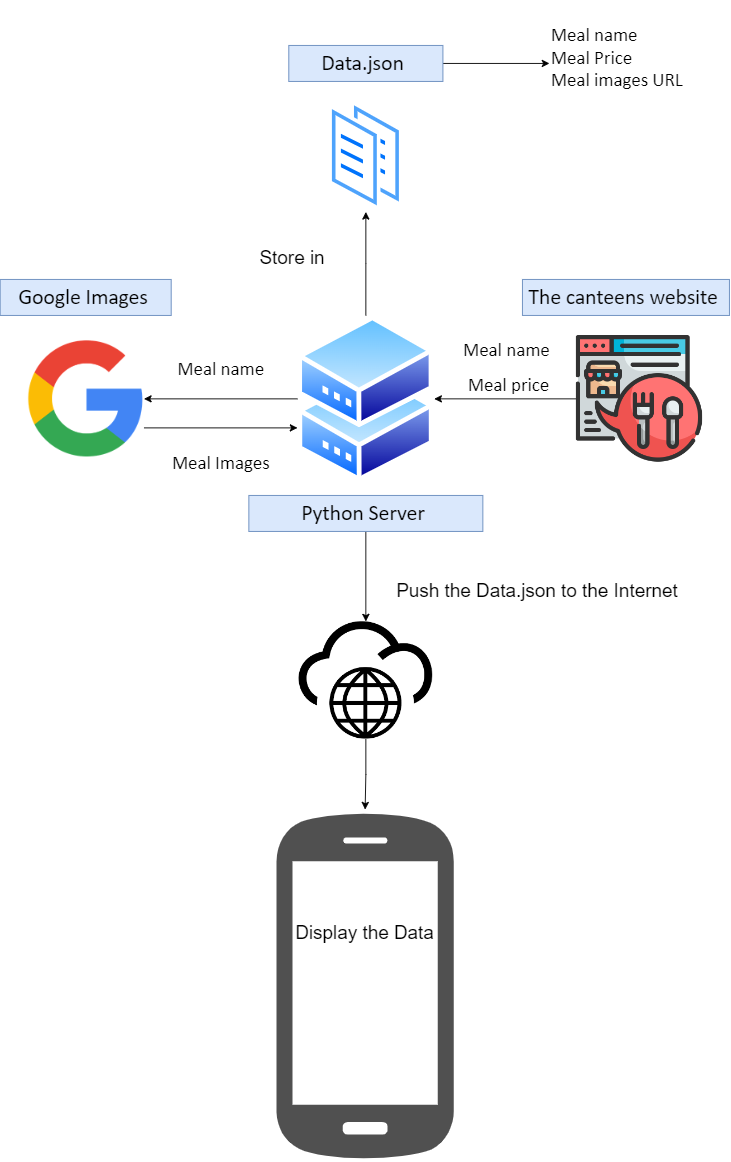

The diagram above was exported from draw.io. Its source (the exported page's mxGraphModel, read from the mxfile embedded in the PNG):
<mxGraphModel dx="2844" dy="2677" grid="1" gridSize="10" guides="1" tooltips="1" connect="1" arrows="1" fold="1" page="1" pageScale="1" pageWidth="827" pageHeight="1169" math="0" shadow="0">
  <root>
    <mxCell id="0" />
    <mxCell id="1" parent="0" />
    <mxCell id="G0QkG3rh7njeKah2UKaH-7" style="edgeStyle=orthogonalEdgeStyle;rounded=0;orthogonalLoop=1;jettySize=auto;html=1;entryX=1;entryY=0.5;entryDx=0;entryDy=0;" edge="1" parent="1" source="G0QkG3rh7njeKah2UKaH-2" target="G0QkG3rh7njeKah2UKaH-4">
      <mxGeometry relative="1" as="geometry" />
    </mxCell>
    <mxCell id="G0QkG3rh7njeKah2UKaH-20" style="edgeStyle=orthogonalEdgeStyle;rounded=0;orthogonalLoop=1;jettySize=auto;html=1;fontSize=21;" edge="1" parent="1" source="G0QkG3rh7njeKah2UKaH-2" target="G0QkG3rh7njeKah2UKaH-15">
      <mxGeometry relative="1" as="geometry" />
    </mxCell>
    <mxCell id="G0QkG3rh7njeKah2UKaH-2" value="" style="aspect=fixed;perimeter=ellipsePerimeter;html=1;align=center;shadow=0;dashed=0;spacingTop=3;image;image=img/lib/active_directory/shadowed_router.svg;" vertex="1" parent="1">
      <mxGeometry x="330" y="240" width="152" height="185.37" as="geometry" />
    </mxCell>
    <mxCell id="G0QkG3rh7njeKah2UKaH-5" style="edgeStyle=orthogonalEdgeStyle;rounded=0;orthogonalLoop=1;jettySize=auto;html=1;entryX=1;entryY=0.5;entryDx=0;entryDy=0;" edge="1" parent="1" target="G0QkG3rh7njeKah2UKaH-2">
      <mxGeometry relative="1" as="geometry">
        <mxPoint x="650" y="332.68499999999995" as="sourcePoint" />
      </mxGeometry>
    </mxCell>
    <mxCell id="G0QkG3rh7njeKah2UKaH-19" style="edgeStyle=orthogonalEdgeStyle;rounded=0;orthogonalLoop=1;jettySize=auto;html=1;exitX=1;exitY=0.75;exitDx=0;exitDy=0;entryX=0;entryY=0.674;entryDx=0;entryDy=0;entryPerimeter=0;fontSize=21;" edge="1" parent="1" source="G0QkG3rh7njeKah2UKaH-4" target="G0QkG3rh7njeKah2UKaH-2">
      <mxGeometry relative="1" as="geometry" />
    </mxCell>
    <mxCell id="G0QkG3rh7njeKah2UKaH-4" value="" style="shape=image;verticalLabelPosition=bottom;labelBackgroundColor=default;verticalAlign=top;aspect=fixed;imageAspect=0;image=data:image/png,(base64 omitted: 19416 chars);" vertex="1" parent="1">
      <mxGeometry x="30" y="268.18" width="129.45" height="129" as="geometry" />
    </mxCell>
    <mxCell id="G0QkG3rh7njeKah2UKaH-9" value="&lt;p&gt;&lt;span style=&quot;font-family: Calibri;&quot;&gt;&lt;font style=&quot;font-size: 21px;&quot;&gt;Meal name&amp;nbsp;&lt;/font&gt;&lt;/span&gt;&lt;/p&gt;&lt;p&gt;&lt;span style=&quot;font-family: Calibri;&quot;&gt;&lt;font style=&quot;font-size: 21px;&quot;&gt;&amp;nbsp;Meal price&amp;nbsp;&lt;/font&gt;&lt;/span&gt;&lt;/p&gt;" style="text;html=1;strokeColor=none;fillColor=none;align=center;verticalAlign=middle;whiteSpace=wrap;rounded=0;" vertex="1" parent="1">
      <mxGeometry x="430" y="268.18" width="270" height="60" as="geometry" />
    </mxCell>
    <mxCell id="G0QkG3rh7njeKah2UKaH-10" value="&lt;p&gt;&lt;span style=&quot;font-family: Calibri;&quot;&gt;&lt;font style=&quot;font-size: 21px;&quot;&gt;Meal name&amp;nbsp;&lt;/font&gt;&lt;/span&gt;&lt;span style=&quot;font-size: 21px; font-family: Calibri; background-color: initial;&quot;&gt;&amp;nbsp;&lt;/span&gt;&lt;/p&gt;" style="text;html=1;strokeColor=none;fillColor=none;align=center;verticalAlign=middle;whiteSpace=wrap;rounded=0;" vertex="1" parent="1">
      <mxGeometry x="120" y="280" width="260" height="40" as="geometry" />
    </mxCell>
    <mxCell id="G0QkG3rh7njeKah2UKaH-11" value="&lt;p&gt;&lt;span style=&quot;font-family: Calibri;&quot;&gt;&lt;font style=&quot;font-size: 21px;&quot;&gt;Meal Images&amp;nbsp;&lt;/font&gt;&lt;/span&gt;&lt;span style=&quot;font-size: 21px; font-family: Calibri; background-color: initial;&quot;&gt;&amp;nbsp;&lt;/span&gt;&lt;/p&gt;" style="text;html=1;strokeColor=none;fillColor=none;align=center;verticalAlign=middle;whiteSpace=wrap;rounded=0;" vertex="1" parent="1">
      <mxGeometry x="155" y="381.69" width="190" height="43.68" as="geometry" />
    </mxCell>
    <mxCell id="G0QkG3rh7njeKah2UKaH-12" value="&lt;p style=&quot;margin-top: 0pt; margin-bottom: 0pt; margin-left: 0in; direction: ltr; unicode-bidi: embed; word-break: normal;&quot;&gt;&lt;span style=&quot;font-size: 18pt; font-family: Calibri;&quot;&gt;The canteens website&amp;nbsp;&lt;/span&gt;&lt;/p&gt;" style="text;html=1;strokeColor=#6c8ebf;fillColor=#dae8fc;align=center;verticalAlign=middle;whiteSpace=wrap;rounded=0;" vertex="1" parent="1">
      <mxGeometry x="580" y="200" width="230" height="40" as="geometry" />
    </mxCell>
    <mxCell id="G0QkG3rh7njeKah2UKaH-30" style="edgeStyle=orthogonalEdgeStyle;rounded=0;orthogonalLoop=1;jettySize=auto;html=1;entryX=0.5;entryY=0;entryDx=0;entryDy=0;fontSize=21;" edge="1" parent="1" source="G0QkG3rh7njeKah2UKaH-13" target="G0QkG3rh7njeKah2UKaH-29">
      <mxGeometry relative="1" as="geometry" />
    </mxCell>
    <mxCell id="G0QkG3rh7njeKah2UKaH-13" value="&lt;p style=&quot;margin-top: 0pt; margin-bottom: 0pt; margin-left: 0in; direction: ltr; unicode-bidi: embed; word-break: normal;&quot;&gt;&lt;span style=&quot;font-size: 18pt; font-family: Calibri;&quot;&gt;Python&lt;/span&gt;&lt;span style=&quot;font-size: 18pt; font-family: Calibri;&quot;&gt;&amp;nbsp;&lt;/span&gt;&lt;span style=&quot;font-size: 18pt; font-family: Calibri;&quot;&gt;Server&amp;nbsp;&lt;/span&gt;&lt;br&gt;&lt;/p&gt;" style="text;html=1;strokeColor=#6c8ebf;fillColor=#dae8fc;align=center;verticalAlign=middle;whiteSpace=wrap;rounded=0;" vertex="1" parent="1">
      <mxGeometry x="276" y="440" width="260" height="40" as="geometry" />
    </mxCell>
    <mxCell id="G0QkG3rh7njeKah2UKaH-15" value="" style="aspect=fixed;perimeter=ellipsePerimeter;html=1;align=center;shadow=0;dashed=0;spacingTop=3;image;image=img/lib/active_directory/documents.svg;fontSize=21;" vertex="1" parent="1">
      <mxGeometry x="364.75" width="82.5" height="125" as="geometry" />
    </mxCell>
    <mxCell id="G0QkG3rh7njeKah2UKaH-22" style="edgeStyle=orthogonalEdgeStyle;rounded=0;orthogonalLoop=1;jettySize=auto;html=1;fontSize=21;" edge="1" parent="1" source="G0QkG3rh7njeKah2UKaH-16" target="G0QkG3rh7njeKah2UKaH-18">
      <mxGeometry relative="1" as="geometry" />
    </mxCell>
    <mxCell id="G0QkG3rh7njeKah2UKaH-16" value="&lt;p style=&quot;margin-top: 0pt; margin-bottom: 0pt; margin-left: 0in; direction: ltr; unicode-bidi: embed; word-break: normal;&quot;&gt;&lt;font face=&quot;Calibri&quot;&gt;&lt;span style=&quot;font-size: 24px;&quot;&gt;Data.json&amp;nbsp;&lt;/span&gt;&lt;/font&gt;&lt;/p&gt;" style="text;html=1;strokeColor=#6c8ebf;fillColor=#dae8fc;align=center;verticalAlign=middle;whiteSpace=wrap;rounded=0;" vertex="1" parent="1">
      <mxGeometry x="320.38" y="-60" width="171.25" height="40" as="geometry" />
    </mxCell>
    <mxCell id="G0QkG3rh7njeKah2UKaH-18" value="&lt;div style=&quot;text-align: justify;&quot;&gt;&lt;span style=&quot;background-color: initial; font-family: Calibri; font-size: 21px;&quot;&gt;Meal name&lt;/span&gt;&lt;/div&gt;&lt;span style=&quot;font-size: 21px; font-family: Calibri; background-color: initial;&quot;&gt;&lt;div style=&quot;text-align: justify;&quot;&gt;&lt;span style=&quot;background-color: initial;&quot;&gt;Meal Price&lt;/span&gt;&lt;/div&gt;&lt;/span&gt;&lt;span style=&quot;font-size: 21px; font-family: Calibri; background-color: initial;&quot;&gt;&lt;div style=&quot;text-align: justify;&quot;&gt;&lt;span style=&quot;background-color: initial;&quot;&gt;Meal images URL&amp;nbsp;&lt;/span&gt;&lt;/div&gt;&lt;/span&gt;&lt;p&gt;&lt;/p&gt;" style="text;html=1;strokeColor=none;fillColor=none;align=left;verticalAlign=middle;whiteSpace=wrap;rounded=0;" vertex="1" parent="1">
      <mxGeometry x="610" y="-110" width="200" height="140" as="geometry" />
    </mxCell>
    <mxCell id="G0QkG3rh7njeKah2UKaH-21" value="&lt;p style=&quot;margin-top: 0pt; margin-bottom: 0pt; margin-left: 0in; direction: ltr; unicode-bidi: embed; word-break: normal;&quot;&gt;&lt;font face=&quot;Calibri&quot;&gt;&lt;span style=&quot;font-size: 24px;&quot;&gt;Google Images&amp;nbsp;&lt;/span&gt;&lt;/font&gt;&lt;/p&gt;" style="text;html=1;strokeColor=#6c8ebf;fillColor=#dae8fc;align=center;verticalAlign=middle;whiteSpace=wrap;rounded=0;" vertex="1" parent="1">
      <mxGeometry x="-0.28" y="200" width="190" height="40" as="geometry" />
    </mxCell>
    <mxCell id="G0QkG3rh7njeKah2UKaH-24" value="Store in" style="text;html=1;strokeColor=none;fillColor=none;align=center;verticalAlign=middle;whiteSpace=wrap;rounded=0;fontSize=21;" vertex="1" parent="1">
      <mxGeometry x="250" y="160" width="149.25" height="30" as="geometry" />
    </mxCell>
    <mxCell id="G0QkG3rh7njeKah2UKaH-27" value="" style="sketch=0;pointerEvents=1;shadow=0;dashed=0;html=1;strokeColor=none;fillColor=#505050;labelPosition=center;verticalLabelPosition=bottom;verticalAlign=top;outlineConnect=0;align=center;shape=mxgraph.office.devices.cell_phone_android_standalone;fontSize=21;" vertex="1" parent="1">
      <mxGeometry x="306.69" y="789" width="196.99" height="391" as="geometry" />
    </mxCell>
    <mxCell id="G0QkG3rh7njeKah2UKaH-28" value="" style="shape=image;verticalLabelPosition=bottom;labelBackgroundColor=default;verticalAlign=top;aspect=fixed;imageAspect=0;image=https://cdn-icons-png.flaticon.com/512/5470/5470236.png;" vertex="1" parent="1">
      <mxGeometry x="635" y="257.68" width="150" height="150" as="geometry" />
    </mxCell>
    <mxCell id="G0QkG3rh7njeKah2UKaH-31" style="edgeStyle=orthogonalEdgeStyle;rounded=0;orthogonalLoop=1;jettySize=auto;html=1;fontSize=21;" edge="1" parent="1" source="G0QkG3rh7njeKah2UKaH-29" target="G0QkG3rh7njeKah2UKaH-27">
      <mxGeometry relative="1" as="geometry" />
    </mxCell>
    <mxCell id="G0QkG3rh7njeKah2UKaH-29" value="" style="shape=image;verticalLabelPosition=bottom;labelBackgroundColor=default;verticalAlign=top;aspect=fixed;imageAspect=0;image=data:image/png,(base64 omitted: 5956 chars);" vertex="1" parent="1">
      <mxGeometry x="331.81" y="580" width="148.38" height="131" as="geometry" />
    </mxCell>
    <mxCell id="G0QkG3rh7njeKah2UKaH-32" value="Push the Data.json to the Internet&amp;nbsp;" style="text;html=1;strokeColor=none;fillColor=none;align=center;verticalAlign=middle;whiteSpace=wrap;rounded=0;fontSize=21;" vertex="1" parent="1">
      <mxGeometry x="420" y="530" width="359.25" height="30" as="geometry" />
    </mxCell>
    <mxCell id="G0QkG3rh7njeKah2UKaH-33" value="Display the Data" style="text;html=1;strokeColor=none;fillColor=none;align=center;verticalAlign=middle;whiteSpace=wrap;rounded=0;fontSize=21;" vertex="1" parent="1">
      <mxGeometry x="320.38" y="910" width="169.62" height="30" as="geometry" />
    </mxCell>
  </root>
</mxGraphModel>